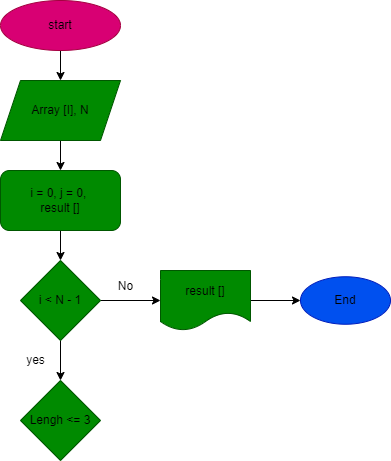

The diagram above was exported from draw.io. Its source (the exported page's mxGraphModel, read from the mxfile embedded in the PNG):
<mxGraphModel dx="548" dy="379" grid="1" gridSize="10" guides="1" tooltips="1" connect="1" arrows="1" fold="1" page="1" pageScale="1" pageWidth="827" pageHeight="1169" math="0" shadow="0">
  <root>
    <mxCell id="0" />
    <mxCell id="1" parent="0" />
    <mxCell id="7" value="" style="edgeStyle=none;html=1;" edge="1" parent="1" source="2" target="6">
      <mxGeometry relative="1" as="geometry" />
    </mxCell>
    <mxCell id="2" value="&lt;font color=&quot;#000000&quot;&gt;start&lt;/font&gt;" style="ellipse;whiteSpace=wrap;html=1;fillColor=#d80073;fontColor=#ffffff;strokeColor=#A50040;" vertex="1" parent="1">
      <mxGeometry x="250" y="20" width="120" height="50" as="geometry" />
    </mxCell>
    <mxCell id="10" value="" style="edgeStyle=none;html=1;fontColor=#000000;" edge="1" parent="1" source="4" target="9">
      <mxGeometry relative="1" as="geometry" />
    </mxCell>
    <mxCell id="12" value="" style="edgeStyle=none;html=1;fontColor=#000000;exitX=1;exitY=0.5;exitDx=0;exitDy=0;" edge="1" parent="1" source="9" target="11">
      <mxGeometry relative="1" as="geometry">
        <mxPoint x="360" y="320" as="sourcePoint" />
      </mxGeometry>
    </mxCell>
    <mxCell id="4" value="&lt;font color=&quot;#000000&quot;&gt;i = 0, j = 0, &lt;br&gt;result []&lt;/font&gt;" style="rounded=1;whiteSpace=wrap;html=1;fillColor=#008a00;fontColor=#ffffff;strokeColor=#005700;" vertex="1" parent="1">
      <mxGeometry x="250" y="190" width="120" height="60" as="geometry" />
    </mxCell>
    <mxCell id="8" value="" style="edgeStyle=none;html=1;" edge="1" parent="1" source="6" target="4">
      <mxGeometry relative="1" as="geometry" />
    </mxCell>
    <mxCell id="6" value="&lt;font color=&quot;#000000&quot;&gt;Array [I], N&lt;/font&gt;" style="shape=parallelogram;perimeter=parallelogramPerimeter;whiteSpace=wrap;html=1;fixedSize=1;fillColor=#008a00;fontColor=#ffffff;strokeColor=#005700;" vertex="1" parent="1">
      <mxGeometry x="250" y="100" width="120" height="60" as="geometry" />
    </mxCell>
    <mxCell id="18" value="" style="edgeStyle=none;html=1;fontColor=#000000;" edge="1" parent="1" source="9" target="17">
      <mxGeometry relative="1" as="geometry" />
    </mxCell>
    <mxCell id="9" value="i &amp;lt; N - 1" style="rhombus;whiteSpace=wrap;html=1;fillColor=#008a00;fontColor=#000000;strokeColor=#005700;" vertex="1" parent="1">
      <mxGeometry x="270" y="280" width="80" height="80" as="geometry" />
    </mxCell>
    <mxCell id="16" value="" style="edgeStyle=none;html=1;fontColor=#000000;" edge="1" parent="1" source="11" target="15">
      <mxGeometry relative="1" as="geometry" />
    </mxCell>
    <mxCell id="11" value="result []" style="shape=document;whiteSpace=wrap;html=1;boundedLbl=1;fontColor=#000000;fillColor=#008a00;strokeColor=#005700;" vertex="1" parent="1">
      <mxGeometry x="410" y="290" width="90" height="60" as="geometry" />
    </mxCell>
    <mxCell id="14" value="No" style="text;html=1;align=center;verticalAlign=middle;resizable=0;points=[];autosize=1;strokeColor=none;fillColor=none;fontColor=#000000;" vertex="1" parent="1">
      <mxGeometry x="360" y="296.25" width="30" height="20" as="geometry" />
    </mxCell>
    <mxCell id="15" value="&lt;font color=&quot;#000000&quot;&gt;End&lt;/font&gt;" style="ellipse;whiteSpace=wrap;html=1;fontColor=#ffffff;fillColor=#0050ef;strokeColor=#001DBC;" vertex="1" parent="1">
      <mxGeometry x="550" y="296.25" width="90" height="47.5" as="geometry" />
    </mxCell>
    <mxCell id="17" value="&lt;font color=&quot;#000000&quot;&gt;Lengh &amp;lt;= 3&lt;/font&gt;" style="rhombus;whiteSpace=wrap;html=1;fontColor=#ffffff;fillColor=#008a00;strokeColor=#005700;" vertex="1" parent="1">
      <mxGeometry x="270" y="400" width="80" height="80" as="geometry" />
    </mxCell>
    <mxCell id="20" value="yes" style="text;html=1;align=center;verticalAlign=middle;resizable=0;points=[];autosize=1;strokeColor=none;fillColor=none;fontColor=#000000;" vertex="1" parent="1">
      <mxGeometry x="270" y="370" width="30" height="20" as="geometry" />
    </mxCell>
  </root>
</mxGraphModel>